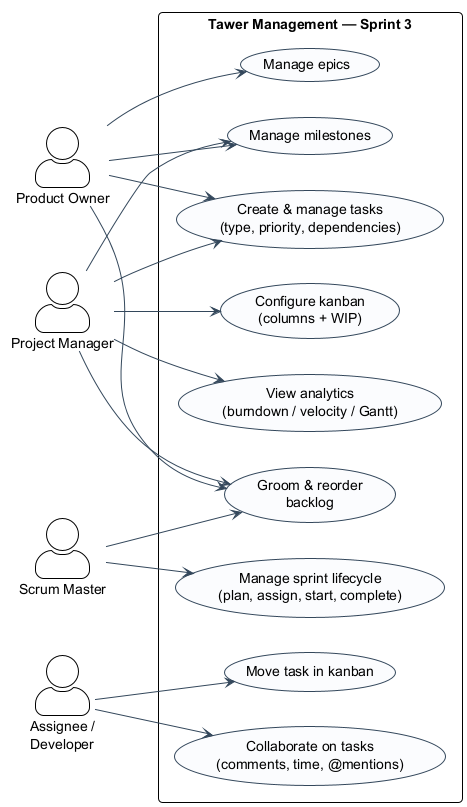

The diagram above was rendered by PlantUML. Its source (embedded in the PNG):
@startuml
!theme plain
skinparam backgroundColor transparent
skinparam shadowing false
skinparam roundcorner 8
skinparam defaultFontName "Helvetica"
skinparam classAttributeIconSize 0
skinparam ArrowColor #33475b
skinparam actorStyle awesome
skinparam usecase {
  BackgroundColor #FBFCFE
  BorderColor #33475b
}
left to right direction

actor "Product Owner" as PO
actor "Project Manager" as PM
actor "Scrum Master" as SM
actor "Assignee /\nDeveloper" as Dev

rectangle "Tawer Management — Sprint 3" {
  usecase "Manage epics" as UC_Epic
  usecase "Manage milestones" as UC_Miles
  usecase "Create & manage tasks\n(type, priority, dependencies)" as UC_Task
  usecase "Groom & reorder\nbacklog" as UC_Backlog
  usecase "Configure kanban\n(columns + WIP)" as UC_Kanban
  usecase "View analytics\n(burndown / velocity / Gantt)" as UC_Analytics
  usecase "Manage sprint lifecycle\n(plan, assign, start, complete)" as UC_Sprint
  usecase "Move task in kanban" as UC_Move
  usecase "Collaborate on tasks\n(comments, time, @mentions)" as UC_Collab
}

PO --> UC_Epic
PO --> UC_Miles
PO --> UC_Task
PO --> UC_Backlog

PM --> UC_Miles
PM --> UC_Task
PM --> UC_Kanban
PM --> UC_Backlog
PM --> UC_Analytics

SM --> UC_Backlog
SM --> UC_Sprint

Dev --> UC_Move
Dev --> UC_Collab
@enduml